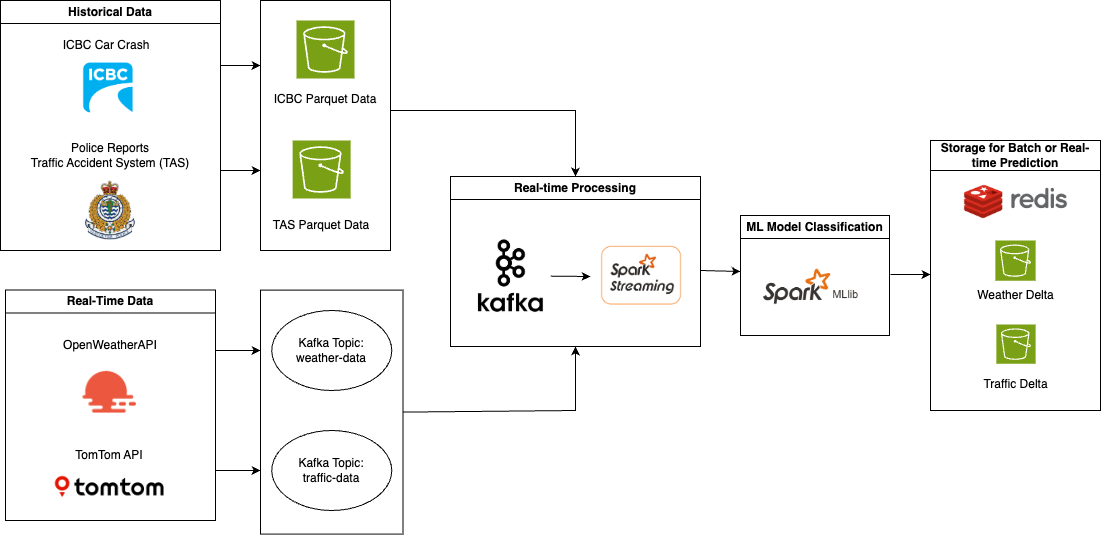

The diagram above was exported from draw.io. Its source (the exported page's mxGraphModel, read from the mxfile embedded in the PNG):
<mxGraphModel dx="1404" dy="922" grid="1" gridSize="10" guides="1" tooltips="1" connect="1" arrows="1" fold="1" page="1" pageScale="1" pageWidth="850" pageHeight="1100" math="0" shadow="0">
  <root>
    <mxCell id="0" />
    <mxCell id="1" parent="0" />
    <mxCell id="wU_5DpzFwli-A0tqq-ZD-69" value="" style="rounded=0;whiteSpace=wrap;html=1;" vertex="1" parent="1">
      <mxGeometry x="290" y="459.61" width="142.5" height="244" as="geometry" />
    </mxCell>
    <mxCell id="wU_5DpzFwli-A0tqq-ZD-68" value="" style="rounded=0;whiteSpace=wrap;html=1;" vertex="1" parent="1">
      <mxGeometry x="290" y="170" width="130" height="250" as="geometry" />
    </mxCell>
    <mxCell id="wU_5DpzFwli-A0tqq-ZD-3" value="Historical Data" style="swimlane;whiteSpace=wrap;html=1;startSize=23;" vertex="1" parent="1">
      <mxGeometry x="30" y="170" width="220" height="250" as="geometry" />
    </mxCell>
    <mxCell id="wU_5DpzFwli-A0tqq-ZD-4" value="ICBC Car Crash" style="text;strokeColor=none;align=center;fillColor=none;html=1;verticalAlign=middle;whiteSpace=wrap;rounded=0;" vertex="1" parent="wU_5DpzFwli-A0tqq-ZD-3">
      <mxGeometry x="55.99" y="30" width="100" height="30" as="geometry" />
    </mxCell>
    <mxCell id="wU_5DpzFwli-A0tqq-ZD-5" value="Police Reports &lt;br&gt;Traffic Accident System (TAS)" style="text;strokeColor=none;align=center;fillColor=none;html=1;verticalAlign=middle;whiteSpace=wrap;rounded=0;" vertex="1" parent="wU_5DpzFwli-A0tqq-ZD-3">
      <mxGeometry x="25" y="140" width="170" height="30" as="geometry" />
    </mxCell>
    <mxCell id="wU_5DpzFwli-A0tqq-ZD-20" value="" style="shape=image;verticalLabelPosition=bottom;labelBackgroundColor=default;verticalAlign=top;aspect=fixed;imageAspect=0;image=https://upload.wikimedia.org/wikipedia/en/thumb/2/2e/Vancouver_Police_Logo.svg/1200px-Vancouver_Police_Logo.svg.png;" vertex="1" parent="wU_5DpzFwli-A0tqq-ZD-3">
      <mxGeometry x="84.47" y="180" width="51.06" height="60" as="geometry" />
    </mxCell>
    <mxCell id="wU_5DpzFwli-A0tqq-ZD-19" value="" style="shape=image;verticalLabelPosition=bottom;labelBackgroundColor=default;verticalAlign=top;aspect=fixed;imageAspect=0;image=https://upload.wikimedia.org/wikipedia/commons/thumb/c/c7/Insurance_Corporation_of_British_Columbia_Logo.svg/1200px-Insurance_Corporation_of_British_Columbia_Logo.svg.png;" vertex="1" parent="wU_5DpzFwli-A0tqq-ZD-3">
      <mxGeometry x="80.46" y="60" width="54.92" height="54.79" as="geometry" />
    </mxCell>
    <mxCell id="wU_5DpzFwli-A0tqq-ZD-10" value="" style="endArrow=classic;html=1;rounded=0;" edge="1" parent="1">
      <mxGeometry width="50" height="50" relative="1" as="geometry">
        <mxPoint x="250" y="235" as="sourcePoint" />
        <mxPoint x="290" y="235" as="targetPoint" />
      </mxGeometry>
    </mxCell>
    <mxCell id="wU_5DpzFwli-A0tqq-ZD-11" value="" style="endArrow=classic;html=1;rounded=0;" edge="1" parent="1">
      <mxGeometry width="50" height="50" relative="1" as="geometry">
        <mxPoint x="245" y="520" as="sourcePoint" />
        <mxPoint x="290" y="520" as="targetPoint" />
      </mxGeometry>
    </mxCell>
    <mxCell id="wU_5DpzFwli-A0tqq-ZD-16" value="Real-time Processing" style="swimlane;whiteSpace=wrap;html=1;" vertex="1" parent="1">
      <mxGeometry x="480" y="346" width="250" height="170" as="geometry" />
    </mxCell>
    <mxCell id="wU_5DpzFwli-A0tqq-ZD-15" value="" style="shape=image;verticalLabelPosition=bottom;labelBackgroundColor=default;verticalAlign=top;aspect=fixed;imageAspect=0;image=https://blogger.googleusercontent.com/img/b/R29vZ2xl/AVvXsEifQThxjgjUIVAsEBuTPwU0Z0TBTPrRuh3xv8fiWZGTLu5jO4TXMoTnLg8zr5tGe5s6SMhoZTY1fwQR_gwJ0wYpJ8BoQ1VD9gT1YlgagClA4g6pqDUQgjVuda1SQRGwvGoX4ljtq8WPIWr-/s1600/spark-streaming.png;" vertex="1" parent="wU_5DpzFwli-A0tqq-ZD-16">
      <mxGeometry x="150" y="69.53" width="81.37" height="60.18" as="geometry" />
    </mxCell>
    <mxCell id="wU_5DpzFwli-A0tqq-ZD-37" value="" style="endArrow=classic;html=1;rounded=0;exitX=1;exitY=0.5;exitDx=0;exitDy=0;" edge="1" parent="wU_5DpzFwli-A0tqq-ZD-16" source="wU_5DpzFwli-A0tqq-ZD-70">
      <mxGeometry width="50" height="50" relative="1" as="geometry">
        <mxPoint x="115.43000000000006" y="98.63963510339704" as="sourcePoint" />
        <mxPoint x="140" y="100" as="targetPoint" />
      </mxGeometry>
    </mxCell>
    <mxCell id="wU_5DpzFwli-A0tqq-ZD-70" value="" style="shape=image;verticalLabelPosition=bottom;labelBackgroundColor=default;verticalAlign=top;aspect=fixed;imageAspect=0;image=https://www.openpolicyagent.org/img/logos/integrations/kafka-authorization.png;" vertex="1" parent="wU_5DpzFwli-A0tqq-ZD-16">
      <mxGeometry x="20" y="55.91" width="80.3" height="87.42" as="geometry" />
    </mxCell>
    <mxCell id="wU_5DpzFwli-A0tqq-ZD-17" value="ML Model Classification" style="swimlane;whiteSpace=wrap;html=1;" vertex="1" parent="1">
      <mxGeometry x="770" y="385" width="149" height="120" as="geometry" />
    </mxCell>
    <mxCell id="wU_5DpzFwli-A0tqq-ZD-38" value="" style="shape=image;verticalLabelPosition=bottom;labelBackgroundColor=default;verticalAlign=top;aspect=fixed;imageAspect=0;image=https://miro.medium.com/v2/resize:fit:1400/1*b7VXivcK-wBqQJDWjzBszg.png;" vertex="1" parent="wU_5DpzFwli-A0tqq-ZD-17">
      <mxGeometry x="11.57" y="50" width="125.86" height="45" as="geometry" />
    </mxCell>
    <mxCell id="wU_5DpzFwli-A0tqq-ZD-18" value="" style="sketch=0;points=[[0,0,0],[0.25,0,0],[0.5,0,0],[0.75,0,0],[1,0,0],[0,1,0],[0.25,1,0],[0.5,1,0],[0.75,1,0],[1,1,0],[0,0.25,0],[0,0.5,0],[0,0.75,0],[1,0.25,0],[1,0.5,0],[1,0.75,0]];outlineConnect=0;fontColor=#232F3E;fillColor=#7AA116;strokeColor=#ffffff;dashed=0;verticalLabelPosition=bottom;verticalAlign=top;align=center;html=1;fontSize=12;fontStyle=0;aspect=fixed;shape=mxgraph.aws4.resourceIcon;resIcon=mxgraph.aws4.s3;" vertex="1" parent="1">
      <mxGeometry x="326" y="190" width="58" height="58" as="geometry" />
    </mxCell>
    <mxCell id="wU_5DpzFwli-A0tqq-ZD-7" value="Real-Time Data" style="swimlane;whiteSpace=wrap;html=1;" vertex="1" parent="1">
      <mxGeometry x="35" y="459.61" width="210" height="230.39" as="geometry" />
    </mxCell>
    <mxCell id="wU_5DpzFwli-A0tqq-ZD-8" value="OpenWeatherAPI" style="text;strokeColor=none;align=center;fillColor=none;html=1;verticalAlign=middle;whiteSpace=wrap;rounded=0;" vertex="1" parent="wU_5DpzFwli-A0tqq-ZD-7">
      <mxGeometry x="55" y="40.39" width="100" height="30" as="geometry" />
    </mxCell>
    <mxCell id="wU_5DpzFwli-A0tqq-ZD-25" value="" style="shape=image;verticalLabelPosition=bottom;labelBackgroundColor=default;verticalAlign=top;aspect=fixed;imageAspect=0;image=https://images.ctfassets.net/aukesvz1i7g8/6zYaU8wy0on55wRRQmMnE/7da64eb9c2c7d52765c78bc937ba5653/Untitled_design__6_.png;" vertex="1" parent="wU_5DpzFwli-A0tqq-ZD-7">
      <mxGeometry x="4.800000000000001" y="140.39" width="198.9" height="111.88" as="geometry" />
    </mxCell>
    <mxCell id="wU_5DpzFwli-A0tqq-ZD-9" value="TomTom API" style="text;strokeColor=none;align=center;fillColor=none;html=1;verticalAlign=middle;whiteSpace=wrap;rounded=0;" vertex="1" parent="wU_5DpzFwli-A0tqq-ZD-7">
      <mxGeometry x="44.25" y="150.39" width="120" height="30" as="geometry" />
    </mxCell>
    <mxCell id="wU_5DpzFwli-A0tqq-ZD-31" value="" style="shape=image;verticalLabelPosition=bottom;labelBackgroundColor=default;verticalAlign=top;aspect=fixed;imageAspect=0;image=https://openweathermap.org/themes/openweathermap/assets/img/mobile_app/android-app-top-banner.png;" vertex="1" parent="wU_5DpzFwli-A0tqq-ZD-7">
      <mxGeometry x="72.5" y="70.39" width="63.5" height="63.5" as="geometry" />
    </mxCell>
    <mxCell id="wU_5DpzFwli-A0tqq-ZD-32" value="ICBC Parquet Data" style="text;strokeColor=none;align=center;fillColor=none;html=1;verticalAlign=middle;whiteSpace=wrap;rounded=0;" vertex="1" parent="1">
      <mxGeometry x="300" y="254" width="110" height="30" as="geometry" />
    </mxCell>
    <mxCell id="wU_5DpzFwli-A0tqq-ZD-45" value="" style="sketch=0;points=[[0,0,0],[0.25,0,0],[0.5,0,0],[0.75,0,0],[1,0,0],[0,1,0],[0.25,1,0],[0.5,1,0],[0.75,1,0],[1,1,0],[0,0.25,0],[0,0.5,0],[0,0.75,0],[1,0.25,0],[1,0.5,0],[1,0.75,0]];outlineConnect=0;fontColor=#232F3E;fillColor=#7AA116;strokeColor=#ffffff;dashed=0;verticalLabelPosition=bottom;verticalAlign=top;align=center;html=1;fontSize=12;fontStyle=0;aspect=fixed;shape=mxgraph.aws4.resourceIcon;resIcon=mxgraph.aws4.s3;" vertex="1" parent="1">
      <mxGeometry x="322.13" y="310" width="58" height="58" as="geometry" />
    </mxCell>
    <mxCell id="wU_5DpzFwli-A0tqq-ZD-46" value="TAS Parquet Data" style="text;strokeColor=none;align=center;fillColor=none;html=1;verticalAlign=middle;whiteSpace=wrap;rounded=0;" vertex="1" parent="1">
      <mxGeometry x="296.13" y="380" width="110" height="30" as="geometry" />
    </mxCell>
    <mxCell id="wU_5DpzFwli-A0tqq-ZD-47" value="" style="endArrow=classic;html=1;rounded=0;" edge="1" parent="1">
      <mxGeometry width="50" height="50" relative="1" as="geometry">
        <mxPoint x="250" y="340" as="sourcePoint" />
        <mxPoint x="290" y="340" as="targetPoint" />
      </mxGeometry>
    </mxCell>
    <mxCell id="wU_5DpzFwli-A0tqq-ZD-48" value="Kafka Topic: &lt;br&gt;weather-data" style="ellipse;whiteSpace=wrap;html=1;" vertex="1" parent="1">
      <mxGeometry x="301.25" y="480" width="120" height="80" as="geometry" />
    </mxCell>
    <mxCell id="wU_5DpzFwli-A0tqq-ZD-49" value="Kafka Topic: &lt;br&gt;traffic-data" style="ellipse;whiteSpace=wrap;html=1;" vertex="1" parent="1">
      <mxGeometry x="301.25" y="600" width="120" height="80" as="geometry" />
    </mxCell>
    <mxCell id="wU_5DpzFwli-A0tqq-ZD-50" value="" style="endArrow=classic;html=1;rounded=0;" edge="1" parent="1">
      <mxGeometry width="50" height="50" relative="1" as="geometry">
        <mxPoint x="245" y="640" as="sourcePoint" />
        <mxPoint x="290" y="640" as="targetPoint" />
      </mxGeometry>
    </mxCell>
    <mxCell id="wU_5DpzFwli-A0tqq-ZD-51" value="Storage for Batch or Real-time Prediction" style="swimlane;whiteSpace=wrap;html=1;startSize=30;" vertex="1" parent="1">
      <mxGeometry x="960" y="310" width="170" height="270" as="geometry" />
    </mxCell>
    <mxCell id="wU_5DpzFwli-A0tqq-ZD-39" value="" style="shape=image;verticalLabelPosition=bottom;labelBackgroundColor=default;verticalAlign=top;aspect=fixed;imageAspect=0;image=https://miro.medium.com/v2/resize:fit:1200/1*i1d88Q8NNrRv6kjf7Ssw4g.png;" vertex="1" parent="wU_5DpzFwli-A0tqq-ZD-51">
      <mxGeometry x="33.02" y="44" width="104.95" height="35.07" as="geometry" />
    </mxCell>
    <mxCell id="wU_5DpzFwli-A0tqq-ZD-42" value="" style="sketch=0;points=[[0,0,0],[0.25,0,0],[0.5,0,0],[0.75,0,0],[1,0,0],[0,1,0],[0.25,1,0],[0.5,1,0],[0.75,1,0],[1,1,0],[0,0.25,0],[0,0.5,0],[0,0.75,0],[1,0.25,0],[1,0.5,0],[1,0.75,0]];outlineConnect=0;fontColor=#232F3E;fillColor=#7AA116;strokeColor=#ffffff;dashed=0;verticalLabelPosition=bottom;verticalAlign=top;align=center;html=1;fontSize=12;fontStyle=0;aspect=fixed;shape=mxgraph.aws4.resourceIcon;resIcon=mxgraph.aws4.s3;" vertex="1" parent="wU_5DpzFwli-A0tqq-ZD-51">
      <mxGeometry x="64.87" y="100" width="40.25" height="40.25" as="geometry" />
    </mxCell>
    <mxCell id="wU_5DpzFwli-A0tqq-ZD-43" value="Weather Delta" style="text;strokeColor=none;align=center;fillColor=none;html=1;verticalAlign=middle;whiteSpace=wrap;rounded=0;" vertex="1" parent="wU_5DpzFwli-A0tqq-ZD-51">
      <mxGeometry x="24.99" y="140.25" width="121" height="30" as="geometry" />
    </mxCell>
    <mxCell id="wU_5DpzFwli-A0tqq-ZD-33" value="" style="sketch=0;points=[[0,0,0],[0.25,0,0],[0.5,0,0],[0.75,0,0],[1,0,0],[0,1,0],[0.25,1,0],[0.5,1,0],[0.75,1,0],[1,1,0],[0,0.25,0],[0,0.5,0],[0,0.75,0],[1,0.25,0],[1,0.5,0],[1,0.75,0]];outlineConnect=0;fontColor=#232F3E;fillColor=#7AA116;strokeColor=#ffffff;dashed=0;verticalLabelPosition=bottom;verticalAlign=top;align=center;html=1;fontSize=12;fontStyle=0;aspect=fixed;shape=mxgraph.aws4.resourceIcon;resIcon=mxgraph.aws4.s3;" vertex="1" parent="wU_5DpzFwli-A0tqq-ZD-51">
      <mxGeometry x="65.87" y="184" width="39.25" height="39.25" as="geometry" />
    </mxCell>
    <mxCell id="wU_5DpzFwli-A0tqq-ZD-34" value="Traffic Delta" style="text;strokeColor=none;align=center;fillColor=none;html=1;verticalAlign=middle;whiteSpace=wrap;rounded=0;" vertex="1" parent="wU_5DpzFwli-A0tqq-ZD-51">
      <mxGeometry x="35.059999999999995" y="229" width="100.87" height="30" as="geometry" />
    </mxCell>
    <mxCell id="wU_5DpzFwli-A0tqq-ZD-54" value="" style="endArrow=classic;html=1;rounded=0;entryX=0.5;entryY=0;entryDx=0;entryDy=0;" edge="1" parent="1" target="wU_5DpzFwli-A0tqq-ZD-16">
      <mxGeometry width="50" height="50" relative="1" as="geometry">
        <mxPoint x="420" y="280" as="sourcePoint" />
        <mxPoint x="560" y="320" as="targetPoint" />
        <Array as="points">
          <mxPoint x="605" y="280" />
        </Array>
      </mxGeometry>
    </mxCell>
    <mxCell id="wU_5DpzFwli-A0tqq-ZD-57" value="" style="endArrow=classic;html=1;rounded=0;entryX=0.5;entryY=1;entryDx=0;entryDy=0;exitX=1;exitY=0.5;exitDx=0;exitDy=0;" edge="1" parent="1" source="wU_5DpzFwli-A0tqq-ZD-69" target="wU_5DpzFwli-A0tqq-ZD-16">
      <mxGeometry width="50" height="50" relative="1" as="geometry">
        <mxPoint x="420" y="580" as="sourcePoint" />
        <mxPoint x="555" y="520" as="targetPoint" />
        <Array as="points">
          <mxPoint x="605" y="580" />
        </Array>
      </mxGeometry>
    </mxCell>
    <mxCell id="wU_5DpzFwli-A0tqq-ZD-61" value="" style="endArrow=classic;html=1;rounded=0;" edge="1" parent="1">
      <mxGeometry width="50" height="50" relative="1" as="geometry">
        <mxPoint x="730" y="440" as="sourcePoint" />
        <mxPoint x="770" y="441" as="targetPoint" />
      </mxGeometry>
    </mxCell>
    <mxCell id="wU_5DpzFwli-A0tqq-ZD-65" value="" style="endArrow=classic;html=1;rounded=0;" edge="1" parent="1">
      <mxGeometry width="50" height="50" relative="1" as="geometry">
        <mxPoint x="920" y="444" as="sourcePoint" />
        <mxPoint x="960" y="444" as="targetPoint" />
      </mxGeometry>
    </mxCell>
  </root>
</mxGraphModel>